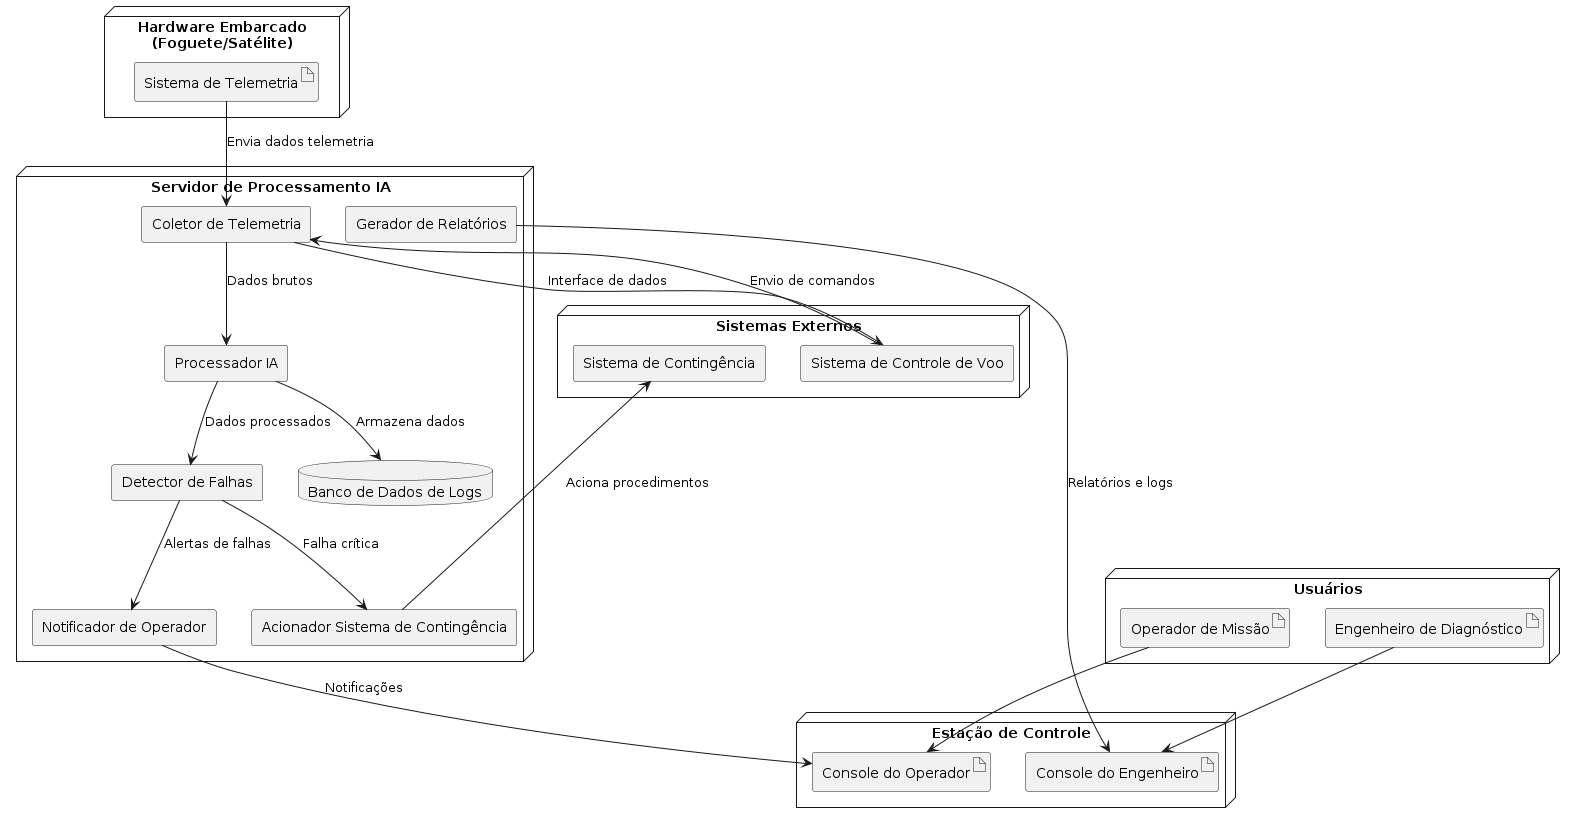

The diagram above was rendered by PlantUML. Its source (embedded in the PNG):
@startuml
skinparam componentStyle rectangle

node "Hardware Embarcado\n(Foguete/Satélite)" {
  artifact "Sistema de Telemetria" as TelemetriaArtifact
}

node "Estação de Controle" {
  artifact "Console do Operador" as ConsoleOperador
  artifact "Console do Engenheiro" as ConsoleEngenheiro
}

node "Servidor de Processamento IA" {
  component "Coletor de Telemetria" as Coletor
  component "Processador IA" as ProcessadorIA
  component "Detector de Falhas" as Detector
  component "Notificador de Operador" as Notificador
  component "Gerador de Relatórios" as GeradorRelatorios
  component "Acionador Sistema de Contingência" as Acionador
  database "Banco de Dados de Logs" as BancoLogs
}

node "Sistemas Externos" {
  component "Sistema de Controle de Voo" as SistemaControleVoo
  component "Sistema de Contingência" as SistemaContingencia
}

' Representando usuários como nodes simples (ou pode ser artifacts)
node "Usuários" {
  artifact "Operador de Missão" as Operador
  artifact "Engenheiro de Diagnóstico" as Engenheiro
}

' Conexões
TelemetriaArtifact --> Coletor : Envia dados telemetria
Coletor --> ProcessadorIA : Dados brutos
ProcessadorIA --> Detector : Dados processados
Detector --> Notificador : Alertas de falhas
Notificador --> ConsoleOperador : Notificações
Detector --> Acionador : Falha crítica
Acionador --> SistemaContingencia : Aciona procedimentos
GeradorRelatorios --> ConsoleEngenheiro : Relatórios e logs
ProcessadorIA --> BancoLogs : Armazena dados
Coletor --> SistemaControleVoo : Interface de dados
SistemaControleVoo --> Coletor : Envio de comandos

' Ligações usuários - consoles
Operador --> ConsoleOperador
Engenheiro --> ConsoleEngenheiro

@enduml